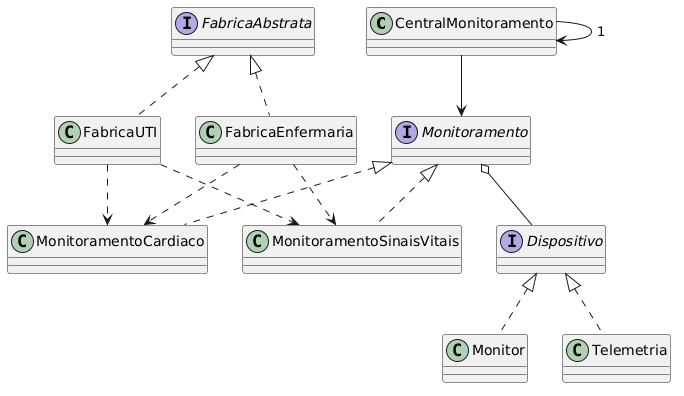

The diagram above was rendered by PlantUML. Its source (embedded in the PNG):
@startuml
class CentralMonitoramento
interface FabricaAbstrata
class FabricaUTI
class FabricaEnfermaria

interface Monitoramento
class MonitoramentoCardiaco
class MonitoramentoSinaisVitais

interface Dispositivo
class Monitor
class Telemetria

' Singleton
CentralMonitoramento --> CentralMonitoramento : 1
CentralMonitoramento --> Monitoramento

' Abstract Factory
FabricaAbstrata <|.. FabricaUTI
FabricaAbstrata <|.. FabricaEnfermaria

' Factory Method
FabricaUTI ..> MonitoramentoCardiaco
FabricaUTI ..> MonitoramentoSinaisVitais
FabricaEnfermaria ..> MonitoramentoCardiaco
FabricaEnfermaria ..> MonitoramentoSinaisVitais

' Produtos
Monitoramento <|.. MonitoramentoCardiaco
Monitoramento <|.. MonitoramentoSinaisVitais

' Bridge
Monitoramento o-- Dispositivo
Dispositivo <|.. Monitor
Dispositivo <|.. Telemetria
@enduml